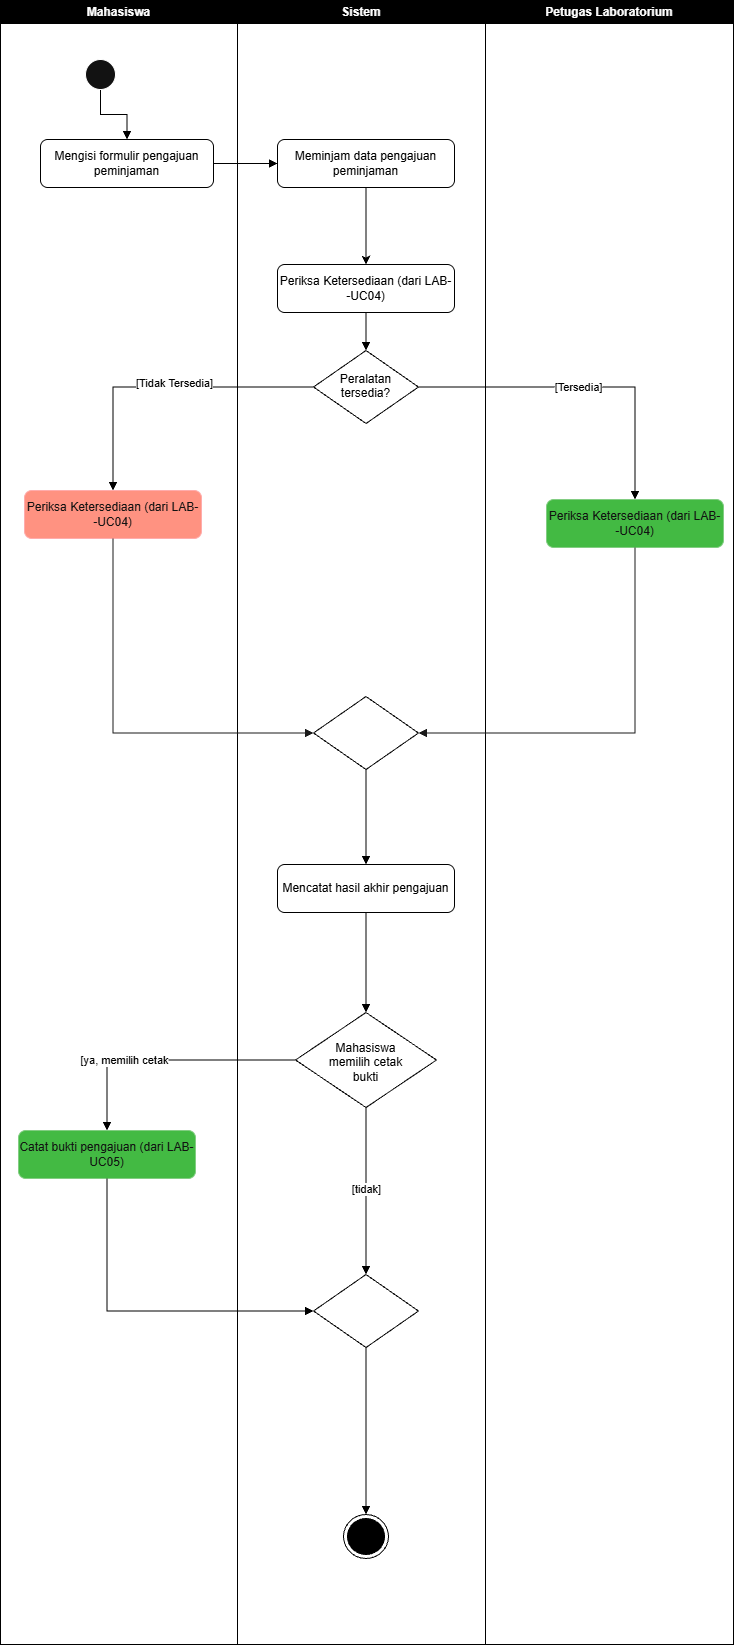

The diagram above was exported from draw.io. Its source (the exported page's mxGraphModel, read from the mxfile embedded in the PNG):
<mxGraphModel dx="1645" dy="827" grid="0" gridSize="10" guides="1" tooltips="1" connect="1" arrows="1" fold="1" page="1" pageScale="1" pageWidth="827" pageHeight="1169" background="light-dark(#FFFFFF,#FFFFFF)" math="0" shadow="0">
  <root>
    <mxCell id="0" />
    <mxCell id="1" parent="0" />
    <mxCell id="ljGEOeJ8gX3ndSol3tAz-8" parent="1" style="swimlane;whiteSpace=wrap;html=1;fillColor=light-dark(#000000,#000000);strokeColor=light-dark(#000000,#000000);" value="Mahasiswa" vertex="1">
      <mxGeometry height="1644" width="237" x="104" y="67" as="geometry" />
    </mxCell>
    <mxCell id="ljGEOeJ8gX3ndSol3tAz-11" edge="1" parent="ljGEOeJ8gX3ndSol3tAz-8" source="ljGEOeJ8gX3ndSol3tAz-9" style="edgeStyle=orthogonalEdgeStyle;rounded=0;orthogonalLoop=1;jettySize=auto;html=1;defaultLabelBackgroundColor=page;" value="">
      <mxGeometry relative="1" as="geometry">
        <mxPoint x="100" y="154" as="targetPoint" />
      </mxGeometry>
    </mxCell>
    <mxCell id="ljGEOeJ8gX3ndSol3tAz-13" edge="1" parent="ljGEOeJ8gX3ndSol3tAz-8" source="ljGEOeJ8gX3ndSol3tAz-9" style="edgeStyle=orthogonalEdgeStyle;rounded=0;orthogonalLoop=1;jettySize=auto;html=1;exitX=0.5;exitY=1;exitDx=0;exitDy=0;defaultLabelBackgroundColor=page;strokeColor=light-dark(#000000,#000000);entryX=0.5;entryY=0;entryDx=0;entryDy=0;endArrow=block;endFill=1;" target="ljGEOeJ8gX3ndSol3tAz-12">
      <mxGeometry relative="1" as="geometry">
        <mxPoint x="100" y="138.55557250976562" as="targetPoint" />
      </mxGeometry>
    </mxCell>
    <mxCell id="ljGEOeJ8gX3ndSol3tAz-9" parent="ljGEOeJ8gX3ndSol3tAz-8" style="ellipse;html=1;" value="" vertex="1">
      <mxGeometry height="30" width="30" x="85" y="59" as="geometry" />
    </mxCell>
    <mxCell id="ljGEOeJ8gX3ndSol3tAz-12" parent="ljGEOeJ8gX3ndSol3tAz-8" style="rounded=1;whiteSpace=wrap;html=1;roundedPerimeter=1;fillColor=light-dark(#FFFFFF,#FFFFFF);strokeColor=light-dark(#000000,#000000);fontColor=light-dark(#000000,#000000);" value="Mengisi formulir pengajuan peminjaman" vertex="1">
      <mxGeometry height="48" width="173" x="40" y="139" as="geometry" />
    </mxCell>
    <mxCell id="ljGEOeJ8gX3ndSol3tAz-44" parent="ljGEOeJ8gX3ndSol3tAz-8" style="rounded=1;whiteSpace=wrap;html=1;roundedPerimeter=1;fillColor=#e51400;strokeColor=#B20000;fontColor=#ffffff;" value="Periksa Ketersediaan (dari LAB--UC04)" vertex="1">
      <mxGeometry height="48" width="177" x="24" y="490" as="geometry" />
    </mxCell>
    <mxCell id="ljGEOeJ8gX3ndSol3tAz-52" parent="ljGEOeJ8gX3ndSol3tAz-8" style="rounded=1;whiteSpace=wrap;html=1;roundedPerimeter=1;fillColor=#008a00;strokeColor=#005700;fontColor=#ffffff;" value="Catat bukti pengajuan (dari LAB-UC05)" vertex="1">
      <mxGeometry height="48" width="177" x="18" y="1130" as="geometry" />
    </mxCell>
    <mxCell id="ljGEOeJ8gX3ndSol3tAz-14" parent="1" style="swimlane;whiteSpace=wrap;html=1;fillColor=light-dark(#000000,#000000);strokeColor=light-dark(#000000,#000000);" value="Sistem" vertex="1">
      <mxGeometry height="1644" width="248" x="341" y="67" as="geometry" />
    </mxCell>
    <mxCell id="ljGEOeJ8gX3ndSol3tAz-15" edge="1" parent="ljGEOeJ8gX3ndSol3tAz-14" style="edgeStyle=orthogonalEdgeStyle;rounded=0;orthogonalLoop=1;jettySize=auto;html=1;defaultLabelBackgroundColor=page;" value="">
      <mxGeometry relative="1" as="geometry">
        <mxPoint x="100" y="89" as="sourcePoint" />
        <mxPoint x="100" y="154" as="targetPoint" />
      </mxGeometry>
    </mxCell>
    <mxCell id="ljGEOeJ8gX3ndSol3tAz-23" edge="1" parent="ljGEOeJ8gX3ndSol3tAz-14" source="ljGEOeJ8gX3ndSol3tAz-18" style="edgeStyle=orthogonalEdgeStyle;rounded=0;orthogonalLoop=1;jettySize=auto;html=1;exitX=0.5;exitY=1;exitDx=0;exitDy=0;entryX=0.5;entryY=0;entryDx=0;entryDy=0;defaultLabelBackgroundColor=page;strokeColor=light-dark(#000000,#000000);" target="ljGEOeJ8gX3ndSol3tAz-22">
      <mxGeometry relative="1" as="geometry" />
    </mxCell>
    <mxCell id="ljGEOeJ8gX3ndSol3tAz-18" parent="ljGEOeJ8gX3ndSol3tAz-14" style="rounded=1;whiteSpace=wrap;html=1;roundedPerimeter=1;fillColor=light-dark(#FFFFFF,#FFFFFF);strokeColor=light-dark(#000000,#000000);fontColor=light-dark(#000000,#000000);" value="Meminjam data pengajuan peminjaman" vertex="1">
      <mxGeometry height="48" width="177" x="40" y="139" as="geometry" />
    </mxCell>
    <mxCell id="ljGEOeJ8gX3ndSol3tAz-32" edge="1" parent="ljGEOeJ8gX3ndSol3tAz-14" source="ljGEOeJ8gX3ndSol3tAz-22" style="edgeStyle=orthogonalEdgeStyle;rounded=0;orthogonalLoop=1;jettySize=auto;html=1;exitX=0.5;exitY=1;exitDx=0;exitDy=0;entryX=0.5;entryY=0;entryDx=0;entryDy=0;defaultLabelBackgroundColor=page;endArrow=block;endFill=1;strokeColor=light-dark(#000000,#000000);" target="ljGEOeJ8gX3ndSol3tAz-31">
      <mxGeometry relative="1" as="geometry" />
    </mxCell>
    <mxCell id="ljGEOeJ8gX3ndSol3tAz-22" parent="ljGEOeJ8gX3ndSol3tAz-14" style="rounded=1;whiteSpace=wrap;html=1;roundedPerimeter=1;fillColor=light-dark(#FFFFFF,#FFFFFF);strokeColor=light-dark(#000000,#000000);fontColor=light-dark(#000000,#000000);" value="Periksa Ketersediaan (dari LAB--UC04)" vertex="1">
      <mxGeometry height="48" width="177" x="40" y="264" as="geometry" />
    </mxCell>
    <mxCell id="ljGEOeJ8gX3ndSol3tAz-31" parent="ljGEOeJ8gX3ndSol3tAz-14" style="rhombus;whiteSpace=wrap;html=1;shapeInside=1;fillColor=none;strokeColor=light-dark(#000000,#000000);fontColor=light-dark(#000000,#000000);" value="Peralatan tersedia?" vertex="1">
      <mxGeometry height="73" width="105" x="76" y="350" as="geometry" />
    </mxCell>
    <mxCell id="ljGEOeJ8gX3ndSol3tAz-55" edge="1" parent="ljGEOeJ8gX3ndSol3tAz-14" source="ljGEOeJ8gX3ndSol3tAz-46" style="edgeStyle=orthogonalEdgeStyle;rounded=0;orthogonalLoop=1;jettySize=auto;html=1;exitX=0.5;exitY=1;exitDx=0;exitDy=0;entryX=0.5;entryY=0;entryDx=0;entryDy=0;defaultLabelBackgroundColor=page;strokeColor=light-dark(#000000,#000000);endArrow=block;endFill=1;" target="ljGEOeJ8gX3ndSol3tAz-49">
      <mxGeometry relative="1" as="geometry" />
    </mxCell>
    <mxCell id="ljGEOeJ8gX3ndSol3tAz-46" parent="ljGEOeJ8gX3ndSol3tAz-14" style="rhombus;whiteSpace=wrap;html=1;shapeInside=1;fillColor=none;strokeColor=light-dark(#000000,#000000);fontColor=light-dark(#000000,#000000);" value="" vertex="1">
      <mxGeometry height="73" width="105" x="76" y="696" as="geometry" />
    </mxCell>
    <mxCell id="ljGEOeJ8gX3ndSol3tAz-56" edge="1" parent="ljGEOeJ8gX3ndSol3tAz-14" source="ljGEOeJ8gX3ndSol3tAz-49" style="edgeStyle=orthogonalEdgeStyle;rounded=0;orthogonalLoop=1;jettySize=auto;html=1;exitX=0.5;exitY=1;exitDx=0;exitDy=0;entryX=0.5;entryY=0;entryDx=0;entryDy=0;defaultLabelBackgroundColor=page;strokeColor=light-dark(#000000,#000000);endArrow=block;endFill=1;" target="ljGEOeJ8gX3ndSol3tAz-51">
      <mxGeometry relative="1" as="geometry" />
    </mxCell>
    <mxCell id="ljGEOeJ8gX3ndSol3tAz-49" parent="ljGEOeJ8gX3ndSol3tAz-14" style="rounded=1;whiteSpace=wrap;html=1;roundedPerimeter=1;fillColor=light-dark(#FFFFFF,#FFFFFF);strokeColor=light-dark(#000000,#000000);fontColor=light-dark(#000000,#000000);" value="Mencatat hasil akhir pengajuan" vertex="1">
      <mxGeometry height="48" width="177" x="40" y="864" as="geometry" />
    </mxCell>
    <mxCell id="ljGEOeJ8gX3ndSol3tAz-51" parent="ljGEOeJ8gX3ndSol3tAz-14" style="rhombus;whiteSpace=wrap;html=1;shapeInside=1;fillColor=none;strokeColor=light-dark(#000000,#000000);fontColor=light-dark(#000000,#000000);" value="Mahasiswa memilih cetak bukti" vertex="1">
      <mxGeometry height="95" width="141" x="58" y="1012" as="geometry" />
    </mxCell>
    <mxCell id="ljGEOeJ8gX3ndSol3tAz-65" edge="1" parent="ljGEOeJ8gX3ndSol3tAz-14" source="ljGEOeJ8gX3ndSol3tAz-53" style="edgeStyle=orthogonalEdgeStyle;rounded=0;orthogonalLoop=1;jettySize=auto;html=1;exitX=0.5;exitY=1;exitDx=0;exitDy=0;entryX=0.5;entryY=0;entryDx=0;entryDy=0;defaultLabelBackgroundColor=page;endArrow=block;endFill=1;strokeColor=light-dark(#000000,#000000);" target="ljGEOeJ8gX3ndSol3tAz-54">
      <mxGeometry relative="1" as="geometry" />
    </mxCell>
    <mxCell id="ljGEOeJ8gX3ndSol3tAz-53" parent="ljGEOeJ8gX3ndSol3tAz-14" style="rhombus;whiteSpace=wrap;html=1;shapeInside=1;fillColor=none;strokeColor=light-dark(#000000,#000000);fontColor=light-dark(#000000,#000000);" value="" vertex="1">
      <mxGeometry height="73" width="105" x="76" y="1274" as="geometry" />
    </mxCell>
    <mxCell id="ljGEOeJ8gX3ndSol3tAz-54" parent="ljGEOeJ8gX3ndSol3tAz-14" style="ellipse;html=1;shape=endState;fillColor=strokeColor;strokeColor=light-dark(#000000,#000000);" value="" vertex="1">
      <mxGeometry height="44" width="45" x="106" y="1514" as="geometry" />
    </mxCell>
    <mxCell id="ljGEOeJ8gX3ndSol3tAz-57" edge="1" parent="ljGEOeJ8gX3ndSol3tAz-14" source="ljGEOeJ8gX3ndSol3tAz-51" style="endArrow=block;html=1;rounded=0;defaultLabelBackgroundColor=page;strokeColor=light-dark(#000000,#000000);fontColor=light-dark(#000000,#000000);exitX=0.5;exitY=1;exitDx=0;exitDy=0;edgeStyle=orthogonalEdgeStyle;endFill=1;" target="ljGEOeJ8gX3ndSol3tAz-53" value="">
      <mxGeometry relative="1" x="-0.0336" as="geometry">
        <mxPoint x="103" y="1169" as="sourcePoint" />
        <mxPoint x="320" y="1281" as="targetPoint" />
      </mxGeometry>
    </mxCell>
    <mxCell id="ljGEOeJ8gX3ndSol3tAz-58" connectable="0" parent="ljGEOeJ8gX3ndSol3tAz-57" style="edgeLabel;resizable=0;html=1;inheritText=1;;align=center;verticalAlign=middle;fontColor=light-dark(#000000,#000000);defaultLabelBackgroundColor=page;" value="[tidak]" vertex="1">
      <mxGeometry relative="1" x="-0.0336" as="geometry" />
    </mxCell>
    <mxCell id="ljGEOeJ8gX3ndSol3tAz-19" edge="1" parent="1" source="ljGEOeJ8gX3ndSol3tAz-12" style="edgeStyle=orthogonalEdgeStyle;rounded=0;orthogonalLoop=1;jettySize=auto;html=1;exitX=1;exitY=0.5;exitDx=0;exitDy=0;entryX=0;entryY=0.5;entryDx=0;entryDy=0;defaultLabelBackgroundColor=page;strokeColor=light-dark(#000000,#000000);endArrow=block;endFill=1;" target="ljGEOeJ8gX3ndSol3tAz-18">
      <mxGeometry relative="1" as="geometry" />
    </mxCell>
    <mxCell id="ljGEOeJ8gX3ndSol3tAz-24" parent="1" style="swimlane;whiteSpace=wrap;html=1;fillColor=light-dark(#000000,#000000);strokeColor=light-dark(#000000,#000000);startSize=23;" value="Petugas Laboratorium" vertex="1">
      <mxGeometry height="1644" width="248" x="589" y="67" as="geometry" />
    </mxCell>
    <mxCell id="ljGEOeJ8gX3ndSol3tAz-25" edge="1" parent="ljGEOeJ8gX3ndSol3tAz-24" style="edgeStyle=orthogonalEdgeStyle;rounded=0;orthogonalLoop=1;jettySize=auto;html=1;defaultLabelBackgroundColor=page;" value="">
      <mxGeometry relative="1" as="geometry">
        <mxPoint x="100" y="89" as="sourcePoint" />
        <mxPoint x="100" y="154" as="targetPoint" />
      </mxGeometry>
    </mxCell>
    <mxCell id="ljGEOeJ8gX3ndSol3tAz-45" parent="ljGEOeJ8gX3ndSol3tAz-24" style="rounded=1;whiteSpace=wrap;html=1;roundedPerimeter=1;fillColor=#008a00;strokeColor=#005700;fontColor=#ffffff;" value="Periksa Ketersediaan (dari LAB--UC04)" vertex="1">
      <mxGeometry height="48" width="177" x="61" y="499" as="geometry" />
    </mxCell>
    <mxCell id="ljGEOeJ8gX3ndSol3tAz-42" edge="1" parent="1" source="ljGEOeJ8gX3ndSol3tAz-31" style="endArrow=block;html=1;rounded=0;defaultLabelBackgroundColor=page;strokeColor=light-dark(#000000,#000000);fontColor=light-dark(#000000,#000000);exitX=0;exitY=0.5;exitDx=0;exitDy=0;edgeStyle=orthogonalEdgeStyle;entryX=0.5;entryY=0;entryDx=0;entryDy=0;endFill=1;" target="ljGEOeJ8gX3ndSol3tAz-44" value="">
      <mxGeometry relative="1" x="0.2545" as="geometry">
        <mxPoint x="140" y="452" as="sourcePoint" />
        <mxPoint x="246.1" y="528.67" as="targetPoint" />
      </mxGeometry>
    </mxCell>
    <mxCell id="ljGEOeJ8gX3ndSol3tAz-43" connectable="0" parent="ljGEOeJ8gX3ndSol3tAz-42" style="edgeLabel;resizable=0;html=1;inheritText=1;;align=center;verticalAlign=middle;fontColor=light-dark(#000000,#000000);defaultLabelBackgroundColor=page;" value="[Tidak Tersedia]" vertex="1">
      <mxGeometry relative="1" x="0.2545" as="geometry">
        <mxPoint x="51" y="-4" as="offset" />
      </mxGeometry>
    </mxCell>
    <mxCell id="ljGEOeJ8gX3ndSol3tAz-36" edge="1" parent="1" source="ljGEOeJ8gX3ndSol3tAz-31" style="endArrow=block;html=1;rounded=0;defaultLabelBackgroundColor=page;strokeColor=light-dark(#000000,#000000);fontColor=light-dark(#000000,#000000);exitX=1;exitY=0.5;exitDx=0;exitDy=0;entryX=0.5;entryY=0;entryDx=0;entryDy=0;edgeStyle=orthogonalEdgeStyle;endFill=1;" target="ljGEOeJ8gX3ndSol3tAz-45" value="">
      <mxGeometry relative="1" x="-0.0336" as="geometry">
        <mxPoint x="531" y="456" as="sourcePoint" />
        <mxPoint x="709" y="554" as="targetPoint" />
      </mxGeometry>
    </mxCell>
    <mxCell id="ljGEOeJ8gX3ndSol3tAz-37" connectable="0" parent="ljGEOeJ8gX3ndSol3tAz-36" style="edgeLabel;resizable=0;html=1;inheritText=1;;align=center;verticalAlign=middle;fontColor=light-dark(#000000,#000000);defaultLabelBackgroundColor=page;" value="[Tersedia]" vertex="1">
      <mxGeometry relative="1" x="-0.0336" as="geometry" />
    </mxCell>
    <mxCell id="ljGEOeJ8gX3ndSol3tAz-47" edge="1" parent="1" source="ljGEOeJ8gX3ndSol3tAz-44" style="edgeStyle=orthogonalEdgeStyle;rounded=0;orthogonalLoop=1;jettySize=auto;html=1;exitX=0.5;exitY=1;exitDx=0;exitDy=0;entryX=0;entryY=0.5;entryDx=0;entryDy=0;defaultLabelBackgroundColor=page;strokeColor=light-dark(#000000,#1A1A1A);endArrow=block;endFill=1;" target="ljGEOeJ8gX3ndSol3tAz-46">
      <mxGeometry relative="1" as="geometry" />
    </mxCell>
    <mxCell id="ljGEOeJ8gX3ndSol3tAz-48" edge="1" parent="1" source="ljGEOeJ8gX3ndSol3tAz-45" style="edgeStyle=orthogonalEdgeStyle;rounded=0;orthogonalLoop=1;jettySize=auto;html=1;exitX=0.5;exitY=1;exitDx=0;exitDy=0;entryX=1;entryY=0.5;entryDx=0;entryDy=0;defaultLabelBackgroundColor=page;strokeColor=light-dark(#000000,#1A1A1A);endArrow=block;endFill=1;" target="ljGEOeJ8gX3ndSol3tAz-46">
      <mxGeometry relative="1" as="geometry" />
    </mxCell>
    <mxCell id="ljGEOeJ8gX3ndSol3tAz-60" edge="1" parent="1" source="ljGEOeJ8gX3ndSol3tAz-51" style="endArrow=block;html=1;rounded=0;defaultLabelBackgroundColor=page;strokeColor=light-dark(#000000,#000000);fontColor=light-dark(#000000,#000000);exitX=0;exitY=0.5;exitDx=0;exitDy=0;edgeStyle=orthogonalEdgeStyle;endFill=1;" target="ljGEOeJ8gX3ndSol3tAz-52" value="">
      <mxGeometry relative="1" x="0.3294" as="geometry">
        <mxPoint x="347" y="1164" as="sourcePoint" />
        <mxPoint x="347" y="1331" as="targetPoint" />
      </mxGeometry>
    </mxCell>
    <mxCell id="ljGEOeJ8gX3ndSol3tAz-61" connectable="0" parent="ljGEOeJ8gX3ndSol3tAz-60" style="edgeLabel;resizable=0;html=1;inheritText=1;;align=center;verticalAlign=middle;fontColor=light-dark(#000000,#000000);defaultLabelBackgroundColor=page;" value="[ya, memilih cetak" vertex="1">
      <mxGeometry relative="1" x="0.3294" as="geometry" />
    </mxCell>
    <mxCell id="ljGEOeJ8gX3ndSol3tAz-64" edge="1" parent="1" source="ljGEOeJ8gX3ndSol3tAz-52" style="edgeStyle=orthogonalEdgeStyle;rounded=0;orthogonalLoop=1;jettySize=auto;html=1;exitX=0.5;exitY=1;exitDx=0;exitDy=0;entryX=0;entryY=0.5;entryDx=0;entryDy=0;defaultLabelBackgroundColor=page;strokeColor=light-dark(#000000,#000000);endArrow=block;endFill=1;" target="ljGEOeJ8gX3ndSol3tAz-53">
      <mxGeometry relative="1" as="geometry" />
    </mxCell>
  </root>
</mxGraphModel>